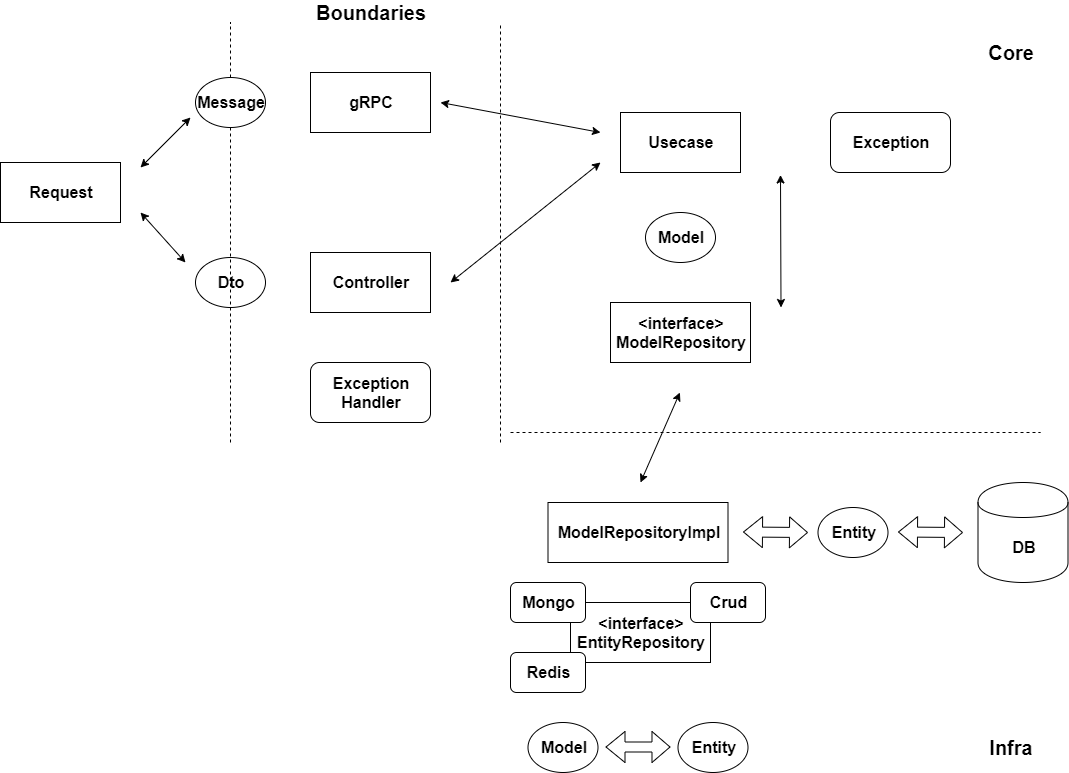

The diagram above was exported from draw.io. Its source (the exported page's mxGraphModel, read from the mxfile embedded in the PNG):
<mxGraphModel dx="2500" dy="896" grid="1" gridSize="10" guides="1" tooltips="1" connect="1" arrows="1" fold="1" page="1" pageScale="1" pageWidth="827" pageHeight="1169" math="0" shadow="0">
  <root>
    <mxCell id="0" />
    <mxCell id="1" parent="0" />
    <mxCell id="HQl4TwsGs_nLDujnR9bv-1" value="&lt;b&gt;&lt;font style=&quot;font-size: 16px&quot;&gt;Request&lt;/font&gt;&lt;/b&gt;" style="rounded=0;whiteSpace=wrap;html=1;" vertex="1" parent="1">
      <mxGeometry x="-50" y="290" width="120" height="60" as="geometry" />
    </mxCell>
    <mxCell id="HQl4TwsGs_nLDujnR9bv-2" value="" style="endArrow=none;dashed=1;html=1;" edge="1" parent="1" source="HQl4TwsGs_nLDujnR9bv-7">
      <mxGeometry width="50" height="50" relative="1" as="geometry">
        <mxPoint x="180" y="570" as="sourcePoint" />
        <mxPoint x="180" y="150" as="targetPoint" />
      </mxGeometry>
    </mxCell>
    <mxCell id="HQl4TwsGs_nLDujnR9bv-3" value="&lt;b&gt;&lt;font style=&quot;font-size: 20px&quot;&gt;Boundaries&lt;/font&gt;&lt;/b&gt;" style="text;html=1;strokeColor=none;fillColor=none;align=center;verticalAlign=middle;whiteSpace=wrap;rounded=0;" vertex="1" parent="1">
      <mxGeometry x="300" y="130" width="40" height="20" as="geometry" />
    </mxCell>
    <mxCell id="HQl4TwsGs_nLDujnR9bv-4" value="&lt;font style=&quot;font-size: 16px&quot;&gt;&lt;b&gt;gRPC&lt;/b&gt;&lt;/font&gt;" style="rounded=0;whiteSpace=wrap;html=1;" vertex="1" parent="1">
      <mxGeometry x="260" y="200" width="120" height="60" as="geometry" />
    </mxCell>
    <mxCell id="HQl4TwsGs_nLDujnR9bv-5" value="&lt;b&gt;&lt;font style=&quot;font-size: 16px&quot;&gt;Controller&lt;/font&gt;&lt;/b&gt;" style="rounded=0;whiteSpace=wrap;html=1;" vertex="1" parent="1">
      <mxGeometry x="260" y="380" width="120" height="60" as="geometry" />
    </mxCell>
    <mxCell id="HQl4TwsGs_nLDujnR9bv-6" value="&lt;b&gt;&lt;font style=&quot;font-size: 16px&quot;&gt;Dto&lt;/font&gt;&lt;/b&gt;" style="ellipse;whiteSpace=wrap;html=1;" vertex="1" parent="1">
      <mxGeometry x="145" y="385" width="70" height="50" as="geometry" />
    </mxCell>
    <mxCell id="HQl4TwsGs_nLDujnR9bv-7" value="&lt;b&gt;&lt;font style=&quot;font-size: 16px&quot;&gt;Message&lt;/font&gt;&lt;/b&gt;" style="ellipse;whiteSpace=wrap;html=1;" vertex="1" parent="1">
      <mxGeometry x="145" y="205" width="70" height="50" as="geometry" />
    </mxCell>
    <mxCell id="HQl4TwsGs_nLDujnR9bv-8" value="" style="endArrow=none;dashed=1;html=1;" edge="1" parent="1" target="HQl4TwsGs_nLDujnR9bv-7">
      <mxGeometry width="50" height="50" relative="1" as="geometry">
        <mxPoint x="180" y="570" as="sourcePoint" />
        <mxPoint x="180" y="150" as="targetPoint" />
      </mxGeometry>
    </mxCell>
    <mxCell id="HQl4TwsGs_nLDujnR9bv-9" value="&lt;b&gt;&lt;font style=&quot;font-size: 16px&quot;&gt;Usecase&lt;/font&gt;&lt;/b&gt;" style="rounded=0;whiteSpace=wrap;html=1;" vertex="1" parent="1">
      <mxGeometry x="570" y="240" width="120" height="60" as="geometry" />
    </mxCell>
    <mxCell id="HQl4TwsGs_nLDujnR9bv-10" value="" style="endArrow=none;dashed=1;html=1;" edge="1" parent="1">
      <mxGeometry width="50" height="50" relative="1" as="geometry">
        <mxPoint x="450" y="570" as="sourcePoint" />
        <mxPoint x="450" y="150" as="targetPoint" />
      </mxGeometry>
    </mxCell>
    <mxCell id="HQl4TwsGs_nLDujnR9bv-11" value="&lt;b&gt;&lt;font style=&quot;font-size: 20px&quot;&gt;Core&lt;/font&gt;&lt;/b&gt;" style="text;html=1;strokeColor=none;fillColor=none;align=center;verticalAlign=middle;whiteSpace=wrap;rounded=0;" vertex="1" parent="1">
      <mxGeometry x="940" y="170" width="40" height="20" as="geometry" />
    </mxCell>
    <mxCell id="HQl4TwsGs_nLDujnR9bv-13" value="&lt;b style=&quot;font-size: 16px&quot;&gt;&amp;lt;interface&amp;gt;&lt;br&gt;ModelRepository&lt;br&gt;&lt;/b&gt;" style="rounded=0;whiteSpace=wrap;html=1;" vertex="1" parent="1">
      <mxGeometry x="560" y="430" width="140" height="60" as="geometry" />
    </mxCell>
    <mxCell id="HQl4TwsGs_nLDujnR9bv-15" value="&lt;b&gt;&lt;font style=&quot;font-size: 16px&quot;&gt;Model&lt;/font&gt;&lt;/b&gt;" style="ellipse;whiteSpace=wrap;html=1;" vertex="1" parent="1">
      <mxGeometry x="595" y="340" width="70" height="50" as="geometry" />
    </mxCell>
    <mxCell id="HQl4TwsGs_nLDujnR9bv-16" value="&lt;b&gt;&lt;font style=&quot;font-size: 16px&quot;&gt;Exception&lt;/font&gt;&lt;/b&gt;" style="rounded=1;whiteSpace=wrap;html=1;" vertex="1" parent="1">
      <mxGeometry x="780" y="240" width="120" height="60" as="geometry" />
    </mxCell>
    <mxCell id="HQl4TwsGs_nLDujnR9bv-18" value="&lt;b&gt;&lt;font style=&quot;font-size: 16px&quot;&gt;Exception&lt;br&gt;Handler&lt;br&gt;&lt;/font&gt;&lt;/b&gt;" style="rounded=1;whiteSpace=wrap;html=1;" vertex="1" parent="1">
      <mxGeometry x="260" y="490" width="120" height="60" as="geometry" />
    </mxCell>
    <mxCell id="HQl4TwsGs_nLDujnR9bv-19" value="" style="endArrow=none;dashed=1;html=1;" edge="1" parent="1">
      <mxGeometry width="50" height="50" relative="1" as="geometry">
        <mxPoint x="460" y="560" as="sourcePoint" />
        <mxPoint x="990" y="560" as="targetPoint" />
      </mxGeometry>
    </mxCell>
    <mxCell id="HQl4TwsGs_nLDujnR9bv-20" value="&lt;b&gt;&lt;font style=&quot;font-size: 20px&quot;&gt;Infra&lt;/font&gt;&lt;/b&gt;" style="text;html=1;strokeColor=none;fillColor=none;align=center;verticalAlign=middle;whiteSpace=wrap;rounded=0;" vertex="1" parent="1">
      <mxGeometry x="940" y="865" width="40" height="20" as="geometry" />
    </mxCell>
    <mxCell id="HQl4TwsGs_nLDujnR9bv-21" value="&lt;b style=&quot;font-size: 16px&quot;&gt;&amp;lt;interface&amp;gt;&lt;br&gt;EntityRepository&lt;/b&gt;" style="rounded=0;whiteSpace=wrap;html=1;" vertex="1" parent="1">
      <mxGeometry x="520" y="730" width="140" height="60" as="geometry" />
    </mxCell>
    <mxCell id="HQl4TwsGs_nLDujnR9bv-22" value="&lt;b&gt;&lt;font style=&quot;font-size: 16px&quot;&gt;Crud&lt;/font&gt;&lt;/b&gt;" style="rounded=1;whiteSpace=wrap;html=1;" vertex="1" parent="1">
      <mxGeometry x="640" y="710" width="75" height="40" as="geometry" />
    </mxCell>
    <mxCell id="HQl4TwsGs_nLDujnR9bv-23" value="&lt;b&gt;&lt;font style=&quot;font-size: 16px&quot;&gt;Mongo&lt;/font&gt;&lt;/b&gt;" style="rounded=1;whiteSpace=wrap;html=1;" vertex="1" parent="1">
      <mxGeometry x="460" y="710" width="75" height="40" as="geometry" />
    </mxCell>
    <mxCell id="HQl4TwsGs_nLDujnR9bv-24" value="&lt;b&gt;&lt;font style=&quot;font-size: 16px&quot;&gt;Redis&lt;/font&gt;&lt;/b&gt;" style="rounded=1;whiteSpace=wrap;html=1;" vertex="1" parent="1">
      <mxGeometry x="460" y="780" width="75" height="40" as="geometry" />
    </mxCell>
    <mxCell id="HQl4TwsGs_nLDujnR9bv-25" value="&lt;b style=&quot;font-size: 16px&quot;&gt;ModelRepositoryImpl&lt;br&gt;&lt;/b&gt;" style="rounded=0;whiteSpace=wrap;html=1;" vertex="1" parent="1">
      <mxGeometry x="497.5" y="630" width="180" height="60" as="geometry" />
    </mxCell>
    <mxCell id="HQl4TwsGs_nLDujnR9bv-26" value="&lt;b&gt;&lt;font style=&quot;font-size: 16px&quot;&gt;DB&lt;/font&gt;&lt;/b&gt;" style="shape=cylinder;whiteSpace=wrap;html=1;boundedLbl=1;backgroundOutline=1;" vertex="1" parent="1">
      <mxGeometry x="927.5" y="610" width="90" height="100" as="geometry" />
    </mxCell>
    <mxCell id="HQl4TwsGs_nLDujnR9bv-27" value="&lt;b&gt;&lt;font style=&quot;font-size: 16px&quot;&gt;Model&lt;/font&gt;&lt;/b&gt;" style="ellipse;whiteSpace=wrap;html=1;" vertex="1" parent="1">
      <mxGeometry x="477.5" y="850" width="70" height="50" as="geometry" />
    </mxCell>
    <mxCell id="HQl4TwsGs_nLDujnR9bv-28" value="&lt;b&gt;&lt;font style=&quot;font-size: 16px&quot;&gt;Entity&lt;/font&gt;&lt;/b&gt;" style="ellipse;whiteSpace=wrap;html=1;" vertex="1" parent="1">
      <mxGeometry x="627.5" y="850" width="70" height="50" as="geometry" />
    </mxCell>
    <mxCell id="HQl4TwsGs_nLDujnR9bv-29" value="&lt;b&gt;&lt;font style=&quot;font-size: 16px&quot;&gt;Entity&lt;/font&gt;&lt;/b&gt;" style="ellipse;whiteSpace=wrap;html=1;" vertex="1" parent="1">
      <mxGeometry x="767.5" y="635" width="70" height="50" as="geometry" />
    </mxCell>
    <mxCell id="HQl4TwsGs_nLDujnR9bv-31" value="" style="shape=flexArrow;endArrow=classic;startArrow=classic;html=1;width=10;endSize=5.67;" edge="1" parent="1">
      <mxGeometry width="50" height="50" relative="1" as="geometry">
        <mxPoint x="555" y="874.5" as="sourcePoint" />
        <mxPoint x="620" y="874.5" as="targetPoint" />
      </mxGeometry>
    </mxCell>
    <mxCell id="HQl4TwsGs_nLDujnR9bv-33" value="" style="shape=flexArrow;endArrow=classic;startArrow=classic;html=1;width=10;endSize=5.67;" edge="1" parent="1">
      <mxGeometry width="50" height="50" relative="1" as="geometry">
        <mxPoint x="692.5" y="659.5" as="sourcePoint" />
        <mxPoint x="757.5" y="660" as="targetPoint" />
      </mxGeometry>
    </mxCell>
    <mxCell id="HQl4TwsGs_nLDujnR9bv-36" value="" style="shape=flexArrow;endArrow=classic;startArrow=classic;html=1;width=10;endSize=5.67;" edge="1" parent="1">
      <mxGeometry width="50" height="50" relative="1" as="geometry">
        <mxPoint x="847.5" y="659.5" as="sourcePoint" />
        <mxPoint x="912.5" y="660" as="targetPoint" />
      </mxGeometry>
    </mxCell>
    <mxCell id="HQl4TwsGs_nLDujnR9bv-40" value="" style="endArrow=classic;startArrow=classic;html=1;" edge="1" parent="1">
      <mxGeometry width="50" height="50" relative="1" as="geometry">
        <mxPoint x="90" y="295" as="sourcePoint" />
        <mxPoint x="140" y="245" as="targetPoint" />
      </mxGeometry>
    </mxCell>
    <mxCell id="HQl4TwsGs_nLDujnR9bv-41" value="" style="endArrow=classic;startArrow=classic;html=1;" edge="1" parent="1">
      <mxGeometry width="50" height="50" relative="1" as="geometry">
        <mxPoint x="90" y="340" as="sourcePoint" />
        <mxPoint x="135" y="390" as="targetPoint" />
      </mxGeometry>
    </mxCell>
    <mxCell id="HQl4TwsGs_nLDujnR9bv-42" value="" style="endArrow=classic;startArrow=classic;html=1;" edge="1" parent="1">
      <mxGeometry width="50" height="50" relative="1" as="geometry">
        <mxPoint x="400" y="410" as="sourcePoint" />
        <mxPoint x="550" y="290" as="targetPoint" />
      </mxGeometry>
    </mxCell>
    <mxCell id="HQl4TwsGs_nLDujnR9bv-43" value="" style="endArrow=classic;startArrow=classic;html=1;" edge="1" parent="1">
      <mxGeometry width="50" height="50" relative="1" as="geometry">
        <mxPoint x="390" y="230" as="sourcePoint" />
        <mxPoint x="550" y="260" as="targetPoint" />
      </mxGeometry>
    </mxCell>
    <mxCell id="HQl4TwsGs_nLDujnR9bv-44" value="" style="endArrow=classic;startArrow=classic;html=1;" edge="1" parent="1">
      <mxGeometry width="50" height="50" relative="1" as="geometry">
        <mxPoint x="730" y="302.5" as="sourcePoint" />
        <mxPoint x="730.5" y="435" as="targetPoint" />
      </mxGeometry>
    </mxCell>
    <mxCell id="HQl4TwsGs_nLDujnR9bv-45" value="" style="endArrow=classic;startArrow=classic;html=1;" edge="1" parent="1">
      <mxGeometry width="50" height="50" relative="1" as="geometry">
        <mxPoint x="629.41" y="520" as="sourcePoint" />
        <mxPoint x="590" y="610" as="targetPoint" />
      </mxGeometry>
    </mxCell>
  </root>
</mxGraphModel>